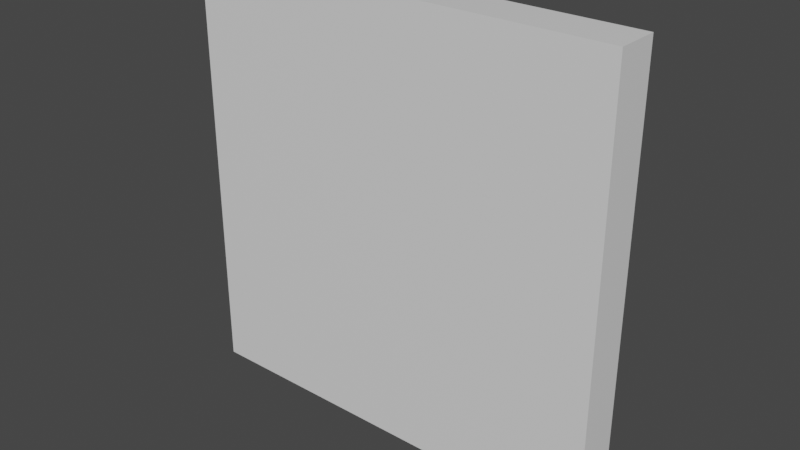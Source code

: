 # Source: broken_wall.blend  (saved by Blender 2.90.8; exported with 4.5.12 LTS)
import bpy
from mathutils import Matrix  # noqa: F401  (used for matrix-valued properties, if any)

bpy.ops.wm.read_factory_settings(use_empty=True)
scene = bpy.context.scene
scene.name = 'Scene'

# ---- collections
col_collection = bpy.data.collections.new('Collection'); scene.collection.children.link(col_collection)

# ---- materials (node trees are filled in below, after node groups)
mat_material = bpy.data.materials.new('Material')
mat_material.alpha_threshold = 0.0
mat_material.use_transparent_shadow = False
mat_material.line_color = (0.0, 0.0, 0.0, 1.0)

# ---- material node trees
mat_material.use_nodes = True; mat_material.node_tree.nodes.clear()
_N = mat_material.node_tree.nodes; _L = mat_material.node_tree.links
n0 = _N.new('ShaderNodeOutputMaterial'); n0.name = 'Material Output'; n0.location = (300, 300)
n1 = _N.new('ShaderNodeBsdfPrincipled'); n1.name = 'Principled BSDF'; n1.location = (10, 300)
n1.distribution = 'GGX'
n1.subsurface_method = 'BURLEY'
n1.inputs[2].default_value = 0.4
n1.inputs[3].default_value = 1.45
n1.inputs[27].default_value = (0.0, 0.0, 0.0, 1.0)
n1.inputs[28].default_value = 1.0
_L.new(n1.outputs[0], n0.inputs[0])
n0.is_active_output = True

# ---- world
world_world = bpy.data.worlds.new('World'); scene.world = world_world
world_world.use_nodes = True; world_world.node_tree.nodes.clear()
_N = world_world.node_tree.nodes; _L = world_world.node_tree.links
n0 = _N.new('ShaderNodeOutputWorld'); n0.name = 'World Output'; n0.location = (300, 300)
n1 = _N.new('ShaderNodeBackground'); n1.name = 'Background'; n1.location = (10, 300)
n1.inputs[0].default_value = (0.05088, 0.05088, 0.05088, 1.0)
_L.new(n1.outputs[0], n0.inputs[0])
n0.is_active_output = True
world_world.color = (0.05088, 0.05088, 0.05088)
world_world.use_sun_shadow = False
world_world.sun_shadow_jitter_overblur = 0.0

# ---- meshes
me_cube = bpy.data.meshes.new('Cube')
me_cube.from_pydata([], [], [])
_uv = me_cube.uv_layers.new(name='UVMap')
_uv.uv.foreach_set('vector', [])
me_cube.materials.append(mat_material)
me_cube.use_remesh_preserve_volume = False
me_cube.use_remesh_preserve_attributes = False
me_cube.use_mirror_vertex_groups = False
me_cube.update()
me_cube_001 = bpy.data.meshes.new('Cube.001')
me_cube_001.from_pydata([(-5.0, 0.5, 5.0), (-5.0, -0.5, 5.0), (-2.5, -0.5, 5.0), (-2.5, 0.5, 5.0), (-5.0, -0.5, 2.5), (-5.0, 0.5, 2.5), (-2.5, 0.5, 2.5), (-2.5, -0.5, 2.5)], [], [(3, 0, 1, 2), (7, 2, 1, 4), (4, 1, 0, 5), (5, 0, 3, 6), (2, 7, 6, 3), (5, 6, 7, 4)])
_uv = me_cube_001.uv_layers.new(name='UVMap')
_uv.uv.foreach_set('vector', [0.8125, 0.5, 0.875, 0.5, 0.875, 0.75, 0.8125, 0.75, 0.5625, 0.9375, 0.625, 0.9375, 0.625, 1.0, 0.5625, 1.0, 0.5625, 0.0, 0.625, 0.0, 0.625, 0.25, 0.5625, 0.25, 0.5625, 0.25, 0.625, 0.25, 0.625, 0.3125, 0.5625, 0.3125, 0.625, 0.9375, 0.5625, 0.9375, 0.5625, 0.3125, 0.625, 0.3125, 0.5625, 0.25, 0.5625, 0.3125, 0.5625, 0.9375, 0.5625, 0.0])
me_cube_001.materials.append(mat_material)
me_cube_001.use_remesh_preserve_volume = False
me_cube_001.use_remesh_preserve_attributes = False
me_cube_001.use_mirror_vertex_groups = False
me_cube_001.update()
me_cube_002 = bpy.data.meshes.new('Cube.002')
me_cube_002.from_pydata([(0.0, -0.5, 5.0), (0.0, 0.5, 5.0), (-2.5, -0.5, 5.0), (-2.5, 0.5, 5.0), (0.0, 0.5, 2.5), (0.0, -0.5, 2.5), (-2.5, 0.5, 2.5), (-2.5, -0.5, 2.5)], [], [(6, 3, 1, 4), (5, 0, 2, 7), (1, 3, 2, 0), (2, 3, 6, 7), (5, 7, 6, 4), (1, 0, 5, 4)])
_uv = me_cube_002.uv_layers.new(name='UVMap')
_uv.uv.foreach_set('vector', [0.5625, 0.3125, 0.625, 0.3125, 0.625, 0.375, 0.5625, 0.375, 0.5625, 0.875, 0.625, 0.875, 0.625, 0.9375, 0.5625, 0.9375, 0.75, 0.5, 0.8125, 0.5, 0.8125, 0.75, 0.75, 0.75, 0.625, 0.9375, 0.625, 0.3125, 0.5625, 0.3125, 0.5625, 0.9375, 0.5625, 0.875, 0.5625, 0.9375, 0.5625, 0.3125, 0.5625, 0.375, 0.625, 0.375, 0.625, 0.875, 0.5625, 0.875, 0.5625, 0.375])
me_cube_002.materials.append(mat_material)
me_cube_002.use_remesh_preserve_volume = False
me_cube_002.use_remesh_preserve_attributes = False
me_cube_002.use_mirror_vertex_groups = False
me_cube_002.update()
me_cube_003 = bpy.data.meshes.new('Cube.003')
me_cube_003.from_pydata([(0.0, -0.5, 5.0), (0.0, 0.5, 5.0), (2.5, 0.5, 5.0), (2.5, -0.5, 5.0), (0.0, 0.5, 2.5), (0.0, -0.5, 2.5), (2.5, -0.5, 2.5), (2.5, 0.5, 2.5)], [], [(6, 3, 0, 5), (2, 1, 0, 3), (4, 1, 2, 7), (0, 1, 4, 5), (4, 7, 6, 5), (3, 6, 7, 2)])
_uv = me_cube_003.uv_layers.new(name='UVMap')
_uv.uv.foreach_set('vector', [0.5625, 0.8125, 0.625, 0.8125, 0.625, 0.875, 0.5625, 0.875, 0.6875, 0.5, 0.75, 0.5, 0.75, 0.75, 0.6875, 0.75, 0.5625, 0.375, 0.625, 0.375, 0.625, 0.4375, 0.5625, 0.4375, 0.625, 0.875, 0.625, 0.375, 0.5625, 0.375, 0.5625, 0.875, 0.5625, 0.375, 0.5625, 0.4375, 0.5625, 0.8125, 0.5625, 0.875, 0.625, 0.8125, 0.5625, 0.8125, 0.5625, 0.4375, 0.625, 0.4375])
me_cube_003.materials.append(mat_material)
me_cube_003.use_remesh_preserve_volume = False
me_cube_003.use_remesh_preserve_attributes = False
me_cube_003.use_mirror_vertex_groups = False
me_cube_003.update()
me_cube_004 = bpy.data.meshes.new('Cube.004')
me_cube_004.from_pydata([(5.0, 0.5, 5.0), (5.0, -0.5, 5.0), (2.5, 0.5, 5.0), (2.5, -0.5, 5.0), (5.0, 0.5, 2.5), (5.0, -0.5, 2.5), (2.5, -0.5, 2.5), (2.5, 0.5, 2.5)], [], [(4, 0, 1, 5), (7, 2, 0, 4), (0, 2, 3, 1), (5, 1, 3, 6), (2, 7, 6, 3), (5, 6, 7, 4)])
_uv = me_cube_004.uv_layers.new(name='UVMap')
_uv.uv.foreach_set('vector', [0.5625, 0.5, 0.625, 0.5, 0.625, 0.75, 0.5625, 0.75, 0.5625, 0.4375, 0.625, 0.4375, 0.625, 0.5, 0.5625, 0.5, 0.625, 0.5, 0.6875, 0.5, 0.6875, 0.75, 0.625, 0.75, 0.5625, 0.75, 0.625, 0.75, 0.625, 0.8125, 0.5625, 0.8125, 0.625, 0.4375, 0.5625, 0.4375, 0.5625, 0.8125, 0.625, 0.8125, 0.5625, 0.75, 0.5625, 0.8125, 0.5625, 0.4375, 0.5625, 0.5])
me_cube_004.materials.append(mat_material)
me_cube_004.use_remesh_preserve_volume = False
me_cube_004.use_remesh_preserve_attributes = False
me_cube_004.use_mirror_vertex_groups = False
me_cube_004.update()
me_cube_005 = bpy.data.meshes.new('Cube.005')
me_cube_005.from_pydata([(-5.0, -0.5, 0.0), (-5.0, 0.5, 0.0), (-2.5, 0.5, 0.0), (-2.5, -0.5, 0.0), (-5.0, -0.5, 2.5), (-5.0, 0.5, 2.5), (-2.5, 0.5, 2.5), (-2.5, -0.5, 2.5)], [], [(1, 5, 6, 2), (0, 4, 5, 1), (3, 7, 4, 0), (5, 4, 7, 6), (2, 6, 7, 3), (0, 1, 2, 3)])
_uv = me_cube_005.uv_layers.new(name='UVMap')
_uv.uv.foreach_set('vector', [0.5, 0.25, 0.5625, 0.25, 0.5625, 0.3125, 0.5, 0.3125, 0.5, 0.0, 0.5625, 0.0, 0.5625, 0.25, 0.5, 0.25, 0.5, 0.9375, 0.5625, 0.9375, 0.5625, 1.0, 0.5, 1.0, 0.5625, 0.25, 0.5625, 0.0, 0.5625, 0.9375, 0.5625, 0.3125, 0.5, 0.3125, 0.5625, 0.3125, 0.5625, 0.9375, 0.5, 0.9375, 0.5, 1.0, 0.5, 0.25, 0.5, 0.3125, 0.5, 0.9375])
me_cube_005.materials.append(mat_material)
me_cube_005.use_remesh_preserve_volume = False
me_cube_005.use_remesh_preserve_attributes = False
me_cube_005.use_mirror_vertex_groups = False
me_cube_005.update()
me_cube_006 = bpy.data.meshes.new('Cube.006')
me_cube_006.from_pydata([(0.0, 0.5, 0.0), (0.0, -0.5, 0.0), (-2.5, 0.5, 0.0), (-2.5, -0.5, 0.0), (0.0, 0.5, 2.5), (0.0, -0.5, 2.5), (-2.5, 0.5, 2.5), (-2.5, -0.5, 2.5)], [], [(1, 5, 7, 3), (2, 6, 4, 0), (2, 3, 7, 6), (2, 0, 1, 3), (0, 4, 5, 1), (5, 4, 6, 7)])
_uv = me_cube_006.uv_layers.new(name='UVMap')
_uv.uv.foreach_set('vector', [0.5, 0.875, 0.5625, 0.875, 0.5625, 0.9375, 0.5, 0.9375, 0.5, 0.3125, 0.5625, 0.3125, 0.5625, 0.375, 0.5, 0.375, 0.5, 0.3125, 0.5, 0.9375, 0.5625, 0.9375, 0.5625, 0.3125, 0.5, 0.3125, 0.5, 0.375, 0.5, 0.875, 0.5, 0.9375, 0.5, 0.375, 0.5625, 0.375, 0.5625, 0.875, 0.5, 0.875, 0.5625, 0.875, 0.5625, 0.375, 0.5625, 0.3125, 0.5625, 0.9375])
me_cube_006.materials.append(mat_material)
me_cube_006.use_remesh_preserve_volume = False
me_cube_006.use_remesh_preserve_attributes = False
me_cube_006.use_mirror_vertex_groups = False
me_cube_006.update()
me_cube_007 = bpy.data.meshes.new('Cube.007')
me_cube_007.from_pydata([(0.0, 0.5, 0.0), (0.0, -0.5, 0.0), (2.5, -0.5, 0.0), (2.5, 0.5, 0.0), (0.0, 0.5, 2.5), (0.0, -0.5, 2.5), (2.5, -0.5, 2.5), (2.5, 0.5, 2.5)], [], [(0, 4, 7, 3), (2, 6, 5, 1), (4, 5, 6, 7), (2, 3, 7, 6), (2, 1, 0, 3), (0, 1, 5, 4)])
_uv = me_cube_007.uv_layers.new(name='UVMap')
_uv.uv.foreach_set('vector', [0.5, 0.375, 0.5625, 0.375, 0.5625, 0.4375, 0.5, 0.4375, 0.5, 0.8125, 0.5625, 0.8125, 0.5625, 0.875, 0.5, 0.875, 0.5625, 0.375, 0.5625, 0.875, 0.5625, 0.8125, 0.5625, 0.4375, 0.5, 0.8125, 0.5, 0.4375, 0.5625, 0.4375, 0.5625, 0.8125, 0.5, 0.8125, 0.5, 0.875, 0.5, 0.375, 0.5, 0.4375, 0.5, 0.375, 0.5, 0.875, 0.5625, 0.875, 0.5625, 0.375])
me_cube_007.materials.append(mat_material)
me_cube_007.use_remesh_preserve_volume = False
me_cube_007.use_remesh_preserve_attributes = False
me_cube_007.use_mirror_vertex_groups = False
me_cube_007.update()
me_cube_008 = bpy.data.meshes.new('Cube.008')
me_cube_008.from_pydata([(5.0, 0.5, 0.0), (5.0, -0.5, 0.0), (2.5, -0.5, 0.0), (2.5, 0.5, 0.0), (5.0, 0.5, 2.5), (5.0, -0.5, 2.5), (2.5, -0.5, 2.5), (2.5, 0.5, 2.5)], [], [(1, 5, 6, 2), (3, 7, 4, 0), (0, 4, 5, 1), (2, 6, 7, 3), (3, 0, 1, 2), (5, 4, 7, 6)])
_uv = me_cube_008.uv_layers.new(name='UVMap')
_uv.uv.foreach_set('vector', [0.5, 0.75, 0.5625, 0.75, 0.5625, 0.8125, 0.5, 0.8125, 0.5, 0.4375, 0.5625, 0.4375, 0.5625, 0.5, 0.5, 0.5, 0.5, 0.5, 0.5625, 0.5, 0.5625, 0.75, 0.5, 0.75, 0.5, 0.8125, 0.5625, 0.8125, 0.5625, 0.4375, 0.5, 0.4375, 0.5, 0.4375, 0.5, 0.5, 0.5, 0.75, 0.5, 0.8125, 0.5625, 0.75, 0.5625, 0.5, 0.5625, 0.4375, 0.5625, 0.8125])
me_cube_008.materials.append(mat_material)
me_cube_008.use_remesh_preserve_volume = False
me_cube_008.use_remesh_preserve_attributes = False
me_cube_008.use_mirror_vertex_groups = False
me_cube_008.update()
me_cube_009 = bpy.data.meshes.new('Cube.009')
me_cube_009.from_pydata([(-5.0, -0.5, 0.0), (-5.0, 0.5, 0.0), (-2.5, 0.5, 0.0), (-2.5, -0.5, 0.0), (-5.0, 0.5, -2.5), (-5.0, -0.5, -2.5), (-2.5, -0.5, -2.5), (-2.5, 0.5, -2.5)], [], [(5, 0, 1, 4), (6, 3, 0, 5), (4, 1, 2, 7), (1, 0, 3, 2), (6, 7, 2, 3), (4, 7, 6, 5)])
_uv = me_cube_009.uv_layers.new(name='UVMap')
_uv.uv.foreach_set('vector', [0.4375, 0.0, 0.5, 0.0, 0.5, 0.25, 0.4375, 0.25, 0.4375, 0.9375, 0.5, 0.9375, 0.5, 1.0, 0.4375, 1.0, 0.4375, 0.25, 0.5, 0.25, 0.5, 0.3125, 0.4375, 0.3125, 0.5, 0.25, 0.5, 1.0, 0.5, 0.9375, 0.5, 0.3125, 0.4375, 0.9375, 0.4375, 0.3125, 0.5, 0.3125, 0.5, 0.9375, 0.4375, 0.25, 0.4375, 0.3125, 0.4375, 0.9375, 0.4375, 0.0])
me_cube_009.materials.append(mat_material)
me_cube_009.use_remesh_preserve_volume = False
me_cube_009.use_remesh_preserve_attributes = False
me_cube_009.use_mirror_vertex_groups = False
me_cube_009.update()
me_cube_010 = bpy.data.meshes.new('Cube.010')
me_cube_010.from_pydata([(0.0, 0.5, 0.0), (0.0, -0.5, 0.0), (-2.5, 0.5, 0.0), (-2.5, -0.5, 0.0), (0.0, 0.5, -2.5), (0.0, -0.5, -2.5), (-2.5, -0.5, -2.5), (-2.5, 0.5, -2.5)], [], [(7, 2, 0, 4), (5, 1, 3, 6), (2, 3, 1, 0), (4, 0, 1, 5), (5, 6, 7, 4), (6, 3, 2, 7)])
_uv = me_cube_010.uv_layers.new(name='UVMap')
_uv.uv.foreach_set('vector', [0.4375, 0.3125, 0.5, 0.3125, 0.5, 0.375, 0.4375, 0.375, 0.4375, 0.875, 0.5, 0.875, 0.5, 0.9375, 0.4375, 0.9375, 0.5, 0.3125, 0.5, 0.9375, 0.5, 0.875, 0.5, 0.375, 0.4375, 0.375, 0.5, 0.375, 0.5, 0.875, 0.4375, 0.875, 0.4375, 0.875, 0.4375, 0.9375, 0.4375, 0.3125, 0.4375, 0.375, 0.4375, 0.9375, 0.5, 0.9375, 0.5, 0.3125, 0.4375, 0.3125])
me_cube_010.materials.append(mat_material)
me_cube_010.use_remesh_preserve_volume = False
me_cube_010.use_remesh_preserve_attributes = False
me_cube_010.use_mirror_vertex_groups = False
me_cube_010.update()
me_cube_011 = bpy.data.meshes.new('Cube.011')
me_cube_011.from_pydata([(0.0, 0.5, 0.0), (0.0, -0.5, 0.0), (2.5, -0.5, 0.0), (2.5, 0.5, 0.0), (0.0, 0.5, -2.5), (0.0, -0.5, -2.5), (2.5, 0.5, -2.5), (2.5, -0.5, -2.5)], [], [(7, 2, 1, 5), (4, 0, 3, 6), (2, 3, 0, 1), (6, 3, 2, 7), (4, 5, 1, 0), (4, 6, 7, 5)])
_uv = me_cube_011.uv_layers.new(name='UVMap')
_uv.uv.foreach_set('vector', [0.4375, 0.8125, 0.5, 0.8125, 0.5, 0.875, 0.4375, 0.875, 0.4375, 0.375, 0.5, 0.375, 0.5, 0.4375, 0.4375, 0.4375, 0.5, 0.8125, 0.5, 0.4375, 0.5, 0.375, 0.5, 0.875, 0.4375, 0.4375, 0.5, 0.4375, 0.5, 0.8125, 0.4375, 0.8125, 0.4375, 0.375, 0.4375, 0.875, 0.5, 0.875, 0.5, 0.375, 0.4375, 0.375, 0.4375, 0.4375, 0.4375, 0.8125, 0.4375, 0.875])
me_cube_011.materials.append(mat_material)
me_cube_011.use_remesh_preserve_volume = False
me_cube_011.use_remesh_preserve_attributes = False
me_cube_011.use_mirror_vertex_groups = False
me_cube_011.update()
me_cube_012 = bpy.data.meshes.new('Cube.012')
me_cube_012.from_pydata([(5.0, 0.5, 0.0), (5.0, -0.5, 0.0), (2.5, -0.5, 0.0), (2.5, 0.5, 0.0), (5.0, 0.5, -2.5), (5.0, -0.5, -2.5), (2.5, 0.5, -2.5), (2.5, -0.5, -2.5)], [], [(6, 3, 0, 4), (4, 0, 1, 5), (5, 1, 2, 7), (3, 2, 1, 0), (5, 7, 6, 4), (6, 7, 2, 3)])
_uv = me_cube_012.uv_layers.new(name='UVMap')
_uv.uv.foreach_set('vector', [0.4375, 0.4375, 0.5, 0.4375, 0.5, 0.5, 0.4375, 0.5, 0.4375, 0.5, 0.5, 0.5, 0.5, 0.75, 0.4375, 0.75, 0.4375, 0.75, 0.5, 0.75, 0.5, 0.8125, 0.4375, 0.8125, 0.5, 0.4375, 0.5, 0.8125, 0.5, 0.75, 0.5, 0.5, 0.4375, 0.75, 0.4375, 0.8125, 0.4375, 0.4375, 0.4375, 0.5, 0.4375, 0.4375, 0.4375, 0.8125, 0.5, 0.8125, 0.5, 0.4375])
me_cube_012.materials.append(mat_material)
me_cube_012.use_remesh_preserve_volume = False
me_cube_012.use_remesh_preserve_attributes = False
me_cube_012.use_mirror_vertex_groups = False
me_cube_012.update()
me_cube_013 = bpy.data.meshes.new('Cube.013')
me_cube_013.from_pydata([(-5.0, 0.5, -5.0), (-5.0, -0.5, -5.0), (-2.5, 0.5, -5.0), (-2.5, -0.5, -5.0), (-5.0, 0.5, -2.5), (-5.0, -0.5, -2.5), (-2.5, -0.5, -2.5), (-2.5, 0.5, -2.5)], [], [(0, 2, 3, 1), (0, 4, 7, 2), (3, 6, 5, 1), (1, 5, 4, 0), (4, 5, 6, 7), (3, 2, 7, 6)])
_uv = me_cube_013.uv_layers.new(name='UVMap')
_uv.uv.foreach_set('vector', [0.125, 0.5, 0.1875, 0.5, 0.1875, 0.75, 0.125, 0.75, 0.375, 0.25, 0.4375, 0.25, 0.4375, 0.3125, 0.375, 0.3125, 0.375, 0.9375, 0.4375, 0.9375, 0.4375, 1.0, 0.375, 1.0, 0.375, 0.0, 0.4375, 0.0, 0.4375, 0.25, 0.375, 0.25, 0.4375, 0.25, 0.4375, 0.0, 0.4375, 0.9375, 0.4375, 0.3125, 0.1875, 0.75, 0.1875, 0.5, 0.4375, 0.3125, 0.4375, 0.9375])
me_cube_013.materials.append(mat_material)
me_cube_013.use_remesh_preserve_volume = False
me_cube_013.use_remesh_preserve_attributes = False
me_cube_013.use_mirror_vertex_groups = False
me_cube_013.update()
me_cube_014 = bpy.data.meshes.new('Cube.014')
me_cube_014.from_pydata([(0.0, 0.5, -5.0), (0.0, -0.5, -5.0), (-2.5, 0.5, -5.0), (-2.5, -0.5, -5.0), (0.0, 0.5, -2.5), (0.0, -0.5, -2.5), (-2.5, -0.5, -2.5), (-2.5, 0.5, -2.5)], [], [(2, 0, 1, 3), (1, 5, 6, 3), (2, 7, 4, 0), (5, 4, 7, 6), (0, 4, 5, 1), (3, 6, 7, 2)])
_uv = me_cube_014.uv_layers.new(name='UVMap')
_uv.uv.foreach_set('vector', [0.1875, 0.5, 0.25, 0.5, 0.25, 0.75, 0.1875, 0.75, 0.375, 0.875, 0.4375, 0.875, 0.4375, 0.9375, 0.375, 0.9375, 0.375, 0.3125, 0.4375, 0.3125, 0.4375, 0.375, 0.375, 0.375, 0.4375, 0.875, 0.4375, 0.375, 0.4375, 0.3125, 0.4375, 0.9375, 0.25, 0.5, 0.4375, 0.375, 0.4375, 0.875, 0.25, 0.75, 0.1875, 0.75, 0.4375, 0.9375, 0.4375, 0.3125, 0.1875, 0.5])
me_cube_014.materials.append(mat_material)
me_cube_014.use_remesh_preserve_volume = False
me_cube_014.use_remesh_preserve_attributes = False
me_cube_014.use_mirror_vertex_groups = False
me_cube_014.update()
me_cube_015 = bpy.data.meshes.new('Cube.015')
me_cube_015.from_pydata([(0.0, 0.5, -5.0), (0.0, -0.5, -5.0), (2.5, -0.5, -5.0), (2.5, 0.5, -5.0), (0.0, 0.5, -2.5), (0.0, -0.5, -2.5), (2.5, 0.5, -2.5), (2.5, -0.5, -2.5)], [], [(0, 3, 2, 1), (0, 4, 6, 3), (2, 7, 5, 1), (0, 1, 5, 4), (4, 5, 7, 6), (3, 6, 7, 2)])
_uv = me_cube_015.uv_layers.new(name='UVMap')
_uv.uv.foreach_set('vector', [0.25, 0.5, 0.3125, 0.5, 0.3125, 0.75, 0.25, 0.75, 0.375, 0.375, 0.4375, 0.375, 0.4375, 0.4375, 0.375, 0.4375, 0.375, 0.8125, 0.4375, 0.8125, 0.4375, 0.875, 0.375, 0.875, 0.25, 0.5, 0.25, 0.75, 0.4375, 0.875, 0.4375, 0.375, 0.4375, 0.375, 0.4375, 0.875, 0.4375, 0.8125, 0.4375, 0.4375, 0.3125, 0.5, 0.4375, 0.4375, 0.4375, 0.8125, 0.3125, 0.75])
me_cube_015.materials.append(mat_material)
me_cube_015.use_remesh_preserve_volume = False
me_cube_015.use_remesh_preserve_attributes = False
me_cube_015.use_mirror_vertex_groups = False
me_cube_015.update()
me_cube_016 = bpy.data.meshes.new('Cube.016')
me_cube_016.from_pydata([(5.0, 0.5, -5.0), (5.0, -0.5, -5.0), (2.5, -0.5, -5.0), (2.5, 0.5, -5.0), (5.0, 0.5, -2.5), (5.0, -0.5, -2.5), (2.5, 0.5, -2.5), (2.5, -0.5, -2.5)], [], [(3, 0, 1, 2), (1, 5, 7, 2), (0, 4, 5, 1), (3, 6, 4, 0), (5, 4, 6, 7), (3, 2, 7, 6)])
_uv = me_cube_016.uv_layers.new(name='UVMap')
_uv.uv.foreach_set('vector', [0.3125, 0.5, 0.375, 0.5, 0.375, 0.75, 0.3125, 0.75, 0.375, 0.75, 0.4375, 0.75, 0.4375, 0.8125, 0.375, 0.8125, 0.375, 0.5, 0.4375, 0.5, 0.4375, 0.75, 0.375, 0.75, 0.375, 0.4375, 0.4375, 0.4375, 0.4375, 0.5, 0.375, 0.5, 0.4375, 0.75, 0.4375, 0.5, 0.4375, 0.4375, 0.4375, 0.8125, 0.3125, 0.5, 0.3125, 0.75, 0.4375, 0.8125, 0.4375, 0.4375])
me_cube_016.materials.append(mat_material)
me_cube_016.use_remesh_preserve_volume = False
me_cube_016.use_remesh_preserve_attributes = False
me_cube_016.use_mirror_vertex_groups = False
me_cube_016.update()

# ---- objects
ob_cube = bpy.data.objects.new('Cube', me_cube)
ob_cube_001 = bpy.data.objects.new('Cube.001', me_cube_001)
ob_cube_002 = bpy.data.objects.new('Cube.002', me_cube_002)
ob_cube_003 = bpy.data.objects.new('Cube.003', me_cube_003)
ob_cube_004 = bpy.data.objects.new('Cube.004', me_cube_004)
ob_cube_005 = bpy.data.objects.new('Cube.005', me_cube_005)
ob_cube_006 = bpy.data.objects.new('Cube.006', me_cube_006)
ob_cube_007 = bpy.data.objects.new('Cube.007', me_cube_007)
ob_cube_008 = bpy.data.objects.new('Cube.008', me_cube_008)
ob_cube_009 = bpy.data.objects.new('Cube.009', me_cube_009)
ob_cube_010 = bpy.data.objects.new('Cube.010', me_cube_010)
ob_cube_011 = bpy.data.objects.new('Cube.011', me_cube_011)
ob_cube_012 = bpy.data.objects.new('Cube.012', me_cube_012)
ob_cube_013 = bpy.data.objects.new('Cube.013', me_cube_013)
ob_cube_014 = bpy.data.objects.new('Cube.014', me_cube_014)
ob_cube_015 = bpy.data.objects.new('Cube.015', me_cube_015)
ob_cube_016 = bpy.data.objects.new('Cube.016', me_cube_016)

# ---- transforms, parenting, visibility, modifiers, constraints
ob_cube.location = (0.0, 0.0, 0.0)
ob_cube.rotation_euler = (1.571, 0.0, 0.0)
ob_cube.lock_rotations_4d = False
ob_cube.empty_display_type = 'ARROWS'
ob_cube.lineart.crease_threshold = 0.0
ob_cube_001.location = (0.0, 0.0, 0.0)
ob_cube_001.lock_rotations_4d = False
ob_cube_001.empty_display_type = 'ARROWS'
ob_cube_001.lineart.crease_threshold = 0.0
ob_cube_002.location = (0.0, 0.0, 0.0)
ob_cube_002.lock_rotations_4d = False
ob_cube_002.empty_display_type = 'ARROWS'
ob_cube_002.lineart.crease_threshold = 0.0
ob_cube_003.location = (0.0, 0.0, 0.0)
ob_cube_003.lock_rotations_4d = False
ob_cube_003.empty_display_type = 'ARROWS'
ob_cube_003.lineart.crease_threshold = 0.0
ob_cube_004.location = (0.0, 0.0, 0.0)
ob_cube_004.lock_rotations_4d = False
ob_cube_004.empty_display_type = 'ARROWS'
ob_cube_004.lineart.crease_threshold = 0.0
ob_cube_005.location = (0.0, 0.0, 0.0)
ob_cube_005.lock_rotations_4d = False
ob_cube_005.empty_display_type = 'ARROWS'
ob_cube_005.lineart.crease_threshold = 0.0
ob_cube_006.location = (0.0, 0.0, 0.0)
ob_cube_006.lock_rotations_4d = False
ob_cube_006.empty_display_type = 'ARROWS'
ob_cube_006.lineart.crease_threshold = 0.0
ob_cube_007.location = (0.0, 0.0, 0.0)
ob_cube_007.lock_rotations_4d = False
ob_cube_007.empty_display_type = 'ARROWS'
ob_cube_007.lineart.crease_threshold = 0.0
ob_cube_008.location = (0.0, 0.0, 0.0)
ob_cube_008.lock_rotations_4d = False
ob_cube_008.empty_display_type = 'ARROWS'
ob_cube_008.lineart.crease_threshold = 0.0
ob_cube_009.location = (0.0, 0.0, 0.0)
ob_cube_009.lock_rotations_4d = False
ob_cube_009.empty_display_type = 'ARROWS'
ob_cube_009.lineart.crease_threshold = 0.0
ob_cube_010.location = (0.0, 0.0, 0.0)
ob_cube_010.lock_rotations_4d = False
ob_cube_010.empty_display_type = 'ARROWS'
ob_cube_010.lineart.crease_threshold = 0.0
ob_cube_011.location = (0.0, 0.0, 0.0)
ob_cube_011.lock_rotations_4d = False
ob_cube_011.empty_display_type = 'ARROWS'
ob_cube_011.lineart.crease_threshold = 0.0
ob_cube_012.location = (0.0, 0.0, 0.0)
ob_cube_012.lock_rotations_4d = False
ob_cube_012.empty_display_type = 'ARROWS'
ob_cube_012.lineart.crease_threshold = 0.0
ob_cube_013.location = (0.0, 0.0, 0.0)
ob_cube_013.lock_rotations_4d = False
ob_cube_013.empty_display_type = 'ARROWS'
ob_cube_013.lineart.crease_threshold = 0.0
ob_cube_014.location = (0.0, 0.0, 0.0)
ob_cube_014.lock_rotations_4d = False
ob_cube_014.empty_display_type = 'ARROWS'
ob_cube_014.lineart.crease_threshold = 0.0
ob_cube_015.location = (0.0, 0.0, 0.0)
ob_cube_015.lock_rotations_4d = False
ob_cube_015.empty_display_type = 'ARROWS'
ob_cube_015.lineart.crease_threshold = 0.0
ob_cube_016.location = (0.0, 0.0, 0.0)
ob_cube_016.lock_rotations_4d = False
ob_cube_016.empty_display_type = 'ARROWS'
ob_cube_016.lineart.crease_threshold = 0.0

# ---- collection membership
col_collection.objects.link(ob_cube)
col_collection.objects.link(ob_cube_001)
col_collection.objects.link(ob_cube_002)
col_collection.objects.link(ob_cube_003)
col_collection.objects.link(ob_cube_004)
col_collection.objects.link(ob_cube_005)
col_collection.objects.link(ob_cube_006)
col_collection.objects.link(ob_cube_007)
col_collection.objects.link(ob_cube_008)
col_collection.objects.link(ob_cube_009)
col_collection.objects.link(ob_cube_010)
col_collection.objects.link(ob_cube_011)
col_collection.objects.link(ob_cube_012)
col_collection.objects.link(ob_cube_013)
col_collection.objects.link(ob_cube_014)
col_collection.objects.link(ob_cube_015)
col_collection.objects.link(ob_cube_016)

# ---- scene / render settings (as saved in the file)
scene.frame_start = 1; scene.frame_end = 250; scene.frame_set(1)
scene.render.engine = 'BLENDER_EEVEE_NEXT'
scene.cycles.use_denoising = False
scene.cycles.samples = 128
scene.cycles.sampling_pattern = 'TABULATED_SOBOL'
scene.cycles.use_adaptive_sampling = False
scene.cycles.use_light_tree = False
scene.view_settings.view_transform = 'Filmic'
bpy.context.view_layer.update()

# ---- added for rendering (the .blend has no active camera and no usable light): camera, sun
cam_auto = bpy.data.cameras.new('AutoCamera')
cam_auto.lens = 50.0
cam_auto.sensor_width = 36.0
cam_auto.clip_end = 1000.0
ob_auto_camera = bpy.data.objects.new('AutoCamera', cam_auto)
scene.collection.objects.link(ob_auto_camera)
ob_auto_camera.location = (13.1173, -15.7408, 10.4939)
ob_auto_camera.rotation_euler = (1.09748, -7.21219e-08, 0.694738)
scene.camera = ob_auto_camera
light_auto_sun = bpy.data.lights.new('AutoSun', 'SUN')
light_auto_sun.energy = 3.0
light_auto_sun.angle = 0.0523599
ob_auto_sun = bpy.data.objects.new('AutoSun', light_auto_sun)
scene.collection.objects.link(ob_auto_sun)
ob_auto_sun.rotation_euler = (0.872665, 0.174533, 0.523599)
bpy.context.view_layer.update()
